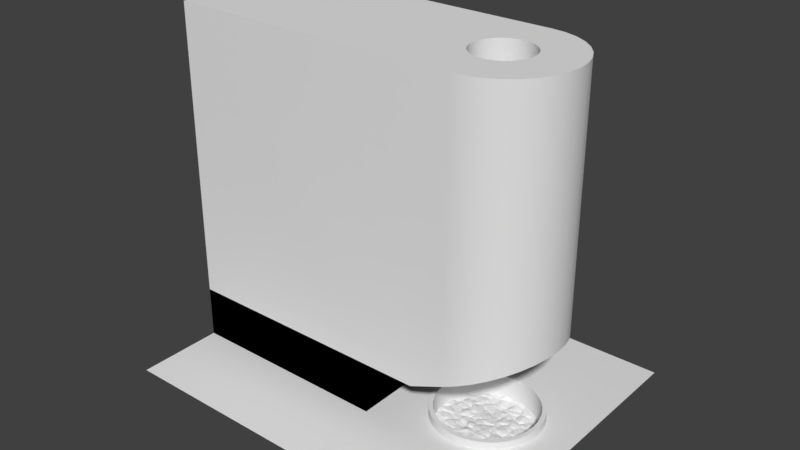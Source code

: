 # Source: Furnace.blend  (saved by Blender 2.79.0; exported with 4.5.12 LTS)
import bpy
from mathutils import Matrix  # noqa: F401  (used for matrix-valued properties, if any)

bpy.ops.wm.read_factory_settings(use_empty=True)
scene = bpy.context.scene
scene.name = 'Scene'

# ---- collections
col_collection_1 = bpy.data.collections.new('Collection 1'); scene.collection.children.link(col_collection_1)

# ---- node groups
ng_auto_smooth = bpy.data.node_groups.new('Auto Smooth', 'GeometryNodeTree')
_s = ng_auto_smooth.interface.new_socket(name='Geometry', in_out='OUTPUT', socket_type='NodeSocketGeometry')
_s = ng_auto_smooth.interface.new_socket(name='Geometry', in_out='INPUT', socket_type='NodeSocketGeometry')
_s = ng_auto_smooth.interface.new_socket(name='Angle', in_out='INPUT', socket_type='NodeSocketFloat')
_s.subtype = 'ANGLE'
_s.min_value = 0.0
_s.max_value = 3.142
ng_auto_smooth.is_modifier = True
_N = ng_auto_smooth.nodes; _L = ng_auto_smooth.links
n0 = _N.new('NodeGroupOutput'); n0.name = 'Group Output'; n0.location = (480, -100)
n1 = _N.new('NodeGroupInput'); n1.name = 'Group Input'; n1.location = (-420, -300)
n2 = _N.new('NodeGroupInput'); n2.name = 'Group Input.001'; n2.location = (-60, -100)
n3 = _N.new('GeometryNodeSetShadeSmooth'); n3.name = 'Set Shade Smooth'; n3.location = (120, -100)
n3.domain = 'EDGE'
n4 = _N.new('GeometryNodeSetShadeSmooth'); n4.name = 'Set Shade Smooth.001'; n4.location = (300, -100)
n5 = _N.new('GeometryNodeInputMeshEdgeAngle'); n5.name = 'Edge Angle'; n5.location = (-420, -220)
n6 = _N.new('GeometryNodeInputEdgeSmooth'); n6.name = 'Is Edge Smooth'; n6.location = (-60, -160)
n7 = _N.new('GeometryNodeInputShadeSmooth'); n7.name = 'Is Face Smooth'; n7.location = (-240, -340)
n8 = _N.new('FunctionNodeBooleanMath'); n8.name = 'Boolean Math'; n8.location = (-60, -220)
n9 = _N.new('FunctionNodeCompare'); n9.name = 'Compare'; n9.location = (-240, -180)
n9.operation = 'LESS_EQUAL'
_L.new(n5.outputs[0], n9.inputs[0])
_L.new(n4.outputs[0], n0.inputs[0])
_L.new(n1.outputs[1], n9.inputs[1])
_L.new(n9.outputs[0], n8.inputs[0])
_L.new(n7.outputs[0], n8.inputs[1])
_L.new(n2.outputs[0], n3.inputs[0])
_L.new(n6.outputs[0], n3.inputs[1])
_L.new(n3.outputs[0], n4.inputs[0])
_L.new(n8.outputs[0], n3.inputs[2])
n0.is_active_output = True

# ---- world
world_world = bpy.data.worlds.new('World'); scene.world = world_world
world_world.color = (0.05088, 0.05088, 0.05088)
world_world.use_sun_shadow = False
world_world.sun_shadow_jitter_overblur = 0.0
world_world.cycles.sampling_method = 'MANUAL'

# ---- meshes
me_cube = bpy.data.meshes.new('Cube')
me_cube.from_pydata([(-22.0, -4.0, 0.0), (-22.0, -4.0, 3.0), (-22.0, 4.0, 0.0), (-22.0, 4.0, 3.0), (-10.0, -4.0, 0.0), (-10.0, -4.0, 3.0), (-10.0, 4.0, 0.0), (-10.0, 4.0, 3.0), (-7.0, -4.0, 3.0), (-7.0, 4.0, 3.0)], [], [(5, 7, 9, 8), (2, 3, 7, 6), (6, 7, 5, 4), (4, 5, 1, 0)])
me_cube.use_remesh_preserve_volume = False
me_cube.use_remesh_preserve_attributes = False
me_cube.use_mirror_vertex_groups = False
me_cube.update()
me_icosphere_010 = bpy.data.meshes.new('Icosphere.010')
me_icosphere_010.from_pydata([(7.766, 2.164, 0.4201), (7.501, 2.631, 0.6511), (8.797, 3.771, 1.285), (9.242, 3.303, 1.005), (8.128, 2.963, 1.311), (8.385, 2.609, 0.8888), (7.824, 2.93, 1.077), (7.462, 4.05, 0.9389), (8.132, 4.356, 1.11), (6.955, 4.371, 1.133), (7.008, 3.689, 0.6317), (7.712, 3.502, 0.3352), (8.184, 5.189, 0.9942), (7.717, 4.742, 0.7449), (8.577, 4.646, 1.319), (7.093, 4.587, 1.453), (8.527, 5.938, 0.9456), (8.865, 4.096, 1.097), (8.874, 7.94, 2.205), (8.561, 8.218, 2.079), (8.832, 8.633, 1.815), (3.35, -0.3551, 0.5594), (2.707, -0.5492, 0.9345), (1.887, 0.1726, 0.2292), (3.141, 0.6514, 0.4297), (3.154, 0.3898, 0.5648), (1.912, -0.5833, 0.4482), (2.922, -1.074, 0.8034), (3.346, -0.9354, -0.05067), (3.712, 0.1985, 0.891), (3.55, -0.2975, 0.6686), (3.294, 1.073, 0.628), (3.627, 1.804, 0.5548), (2.526, 1.666, 0.991), (5.021, 1.599, 1.103), (3.9, 1.464, 0.846), (4.619, 2.257, 1.137), (4.3, 2.539, 0.9078), (4.593, 1.064, 0.8973), (2.725, 3.369, 1.023), (3.887, 2.646, 1.124), (2.805, 1.87, 1.307), (3.685, 3.353, 0.9779), (4.189, 3.124, 0.8684), (3.974, 2.543, 0.7544), (0.9642, 3.731, 0.6291), (4.454, 5.537, 1.919), (3.865, 5.309, 1.693), (4.408, 4.741, 1.756), (0.9916, 9.633, 2.184), (0.3088, 9.372, 2.406), (1.343, 8.798, 1.809), (0.5007, 8.756, 1.742), (1.335, 6.818, 1.521), (1.347, 6.993, 2.007), (1.049, 8.394, 2.464), (1.047, 8.546, 1.81), (1.866, 8.519, 2.463), (1.755, 7.334, 2.244), (0.4697, 7.724, 1.365), (2.851, 10.47, 1.601), (2.647, 10.33, 1.827), (2.804, 9.545, 2.425), (2.086, 10.23, 1.881), (2.04, 8.894, 1.995), (1.878, 9.019, 1.908), (1.66, 9.739, 1.988), (3.078, 8.223, 1.738), (2.707, 7.103, 2.018), (3.072, 7.8, 1.958), (3.912, 9.281, 2.474), (3.203, 9.88, 2.207), (4.164, 9.558, 2.195), (3.731, 10.34, 1.414), (2.597, 8.647, 1.979), (2.815, 8.956, 2.535), (2.038, 7.35, 2.055), (2.811, 8.364, 1.764), (2.84, 8.61, 1.451), (2.941, 8.681, 1.446), (3.245, 10.23, 1.224), (4.852, 10.94, 2.461), (5.683, 10.63, 2.206), (5.955, 10.4, 2.079), (5.498, 9.516, 2.005), (4.921, 9.947, 1.998), (5.651, 7.035, 2.038), (6.152, 7.154, 2.156), (5.69, 6.823, 1.65), (4.933, 8.842, 1.731), (3.83, 10.16, 1.863), (4.181, 8.88, 1.842), (5.689, 2.716, 1.597), (6.095, 3.905, 1.668), (6.728, 3.551, 1.314), (5.331, 2.821, 1.354), (4.685, 3.649, 1.206), (5.054, 4.252, 1.456), (4.589, 4.345, 1.147), (6.493, 4.335, 1.079), (3.25, 3.569, 0.7815), (3.597, 3.925, 1.448), (4.087, 3.773, 1.362), (5.962, 4.243, 1.506), (5.529, 4.994, 1.761), (6.458, 4.765, 1.329), (3.43, 5.125, 1.653), (3.169, 5.225, 1.389), (4.144, 4.071, 1.696), (1.104, 5.452, 1.078), (1.379, 4.579, 1.074), (2.601, 4.618, 1.178), (2.109, 6.369, 1.517), (2.142, 6.74, 1.769), (2.537, 6.653, 1.433), (1.119, 6.374, 1.507), (2.806, 6.16, 1.591), (2.931, 4.834, 1.011), (2.961, 4.515, 0.7392), (2.893, 6.496, 1.355), (4.795, 7.364, 2.368), (4.285, 7.695, 2.632), (3.84, 8.67, 2.194), (4.599, 8.604, 1.973), (4.151, 6.79, 1.597), (3.77, 6.994, 1.447), (3.511, 6.257, 1.35), (3.071, 8.413, 1.667), (3.091, 8.295, 1.637), (3.212, 8.076, 1.656), (3.275, 8.083, 2.127), (3.316, 7.37, 1.512), (5.235, 7.917, 1.715), (4.936, 5.013, 1.474), (3.122, 4.058, 0.8373), (2.435, 4.326, 0.8963), (2.039, 4.095, 0.5419), (6.921, 2.952, 0.626), (4.877, 5.873, 2.077), (6.083, 6.678, 1.453), (5.304, 5.073, 1.966), (8.168, 5.495, 0.9053), (7.976, 6.513, 1.931), (6.202, 6.244, 1.936), (6.095, 5.551, 1.703), (7.429, 7.276, 1.851), (6.64, 7.206, 1.864), (7.773, 5.542, 1.712), (5.557, 8.801, 2.068), (5.91, 8.496, 2.142), (7.627, 8.322, 1.66), (8.697, 6.686, 2.016), (8.723, 7.646, 2.17), (8.988, 7.459, 2.034), (8.085, 7.721, 2.213), (7.001, 9.838, 2.384), (8.295, 8.877, 2.131), (6.611, 8.069, 2.269), (6.415, 8.774, 2.536), (9.505, 8.954, 1.879), (6.725, 7.869, 1.795), (5.825, 9.067, 1.821), (7.21, 8.04, 1.526), (9.848, 8.244, 1.857), (10.39, 7.616, 1.651), (8.944, 9.171, 1.978), (8.026, 9.77, 2.109), (0.05388, 2.879, 0.8179), (-1.34, 3.807, 1.128), (0.3798, 3.46, 0.8768), (1.035, 3.42, 0.7852), (-0.4847, 5.057, 1.139), (0.4396, 3.835, 0.9422), (-0.7406, 3.568, 1.277), (-1.195, 4.72, 1.049), (0.9829, 4.381, 0.6536), (-0.06701, 3.393, 0.3941), (-0.8957, 5.816, 1.049), (-1.678, 5.231, 1.069), (0.9034, 5.747, 0.5721), (0.4995, 6.032, 0.8887), (0.1702, 5.315, 0.9121), (2.276, 5.863, 1.577), (1.749, 5.453, 1.527), (2.235, 6.398, 1.516), (1.17, 5.777, 0.8203), (1.235, 5.982, 0.9203), (0.9785, 4.437, 0.559), (1.159, 4.511, 0.599), (0.1741, 5.011, 0.7592), (-4.54, 1.175, 0.9457), (-4.493, 0.3501, 0.4317), (-5.86, 0.8199, 0.9101), (-5.81, 0.55, 0.795), (-4.914, -0.6772, -0.1498), (-3.529, 0.2547, -0.283), (-4.094, 1.911, 1.188), (-3.486, 1.04, -0.01557), (-4.564, 2.939, 0.7293), (-4.294, 2.524, 1.191), (-4.179, 3.454, 0.844), (-3.371, 3.525, 1.025), (-4.186, 1.122, 0.6396), (-5.16, 2.555, 0.6779), (-4.799, 3.033, 0.1516), (-2.881, 5.299, 2.026), (-3.403, 5.199, 1.738), (-2.361, 5.971, 1.225), (-3.42, 5.751, 1.57), (-3.122, 4.731, 1.583), (-2.478, 4.906, 1.42), (0.08027, 9.124, 1.593), (0.5988, 8.392, 1.755), (-0.04297, 8.621, 1.812), (1.451, 8.637, 1.683), (-0.3093, 9.033, 1.671), (-0.6753, 8.837, 1.98), (0.07216, 8.398, 1.468), (-1.067, 8.415, 1.852), (-1.446, 6.852, 1.349), (-0.3848, 6.22, 1.937), (-0.9146, 6.413, 1.995), (-0.9412, 7.604, 1.604), (-0.8769, 8.606, 1.732), (-1.695, 3.066, 1.399), (-3.133, 3.219, 1.584), (-2.662, 4.013, 1.458), (-4.145, 4.309, 1.48), (-1.194, 5.146, 0.7639), (-1.759, 4.404, 1.6), (-3.74, 5.458, 1.718), (-3.534, 4.13, 1.27), (-3.64, 4.409, 1.758), (-2.001, 3.708, 1.446), (-3.28, 6.329, 1.478), (-3.209, 6.137, 1.358), (-2.216, 6.428, 1.613), (-1.423, 8.339, 2.4), (-1.771, 6.743, 1.418), (-1.071, 8.277, 1.914), (-1.787, 8.156, 2.642), (-2.171, 7.871, 2.333), (-1.623, 7.453, 2.399), (-2.094, 7.648, 2.143), (-2.515, 7.134, 1.541), (-1.187, 8.45, 1.884), (-3.701, 2.795, 0.866), (-3.137, 4.4, 1.118), (-2.097, 5.355, 1.203), (-0.1467, 5.864, 1.22), (0.7551, 6.787, 0.9993), (0.9274, 6.703, 0.937), (0.05028, 7.521, 1.237), (-0.748, 8.03, 1.196), (12.77, -0.2646, 0.3217), (13.0, 2.539, 0.7258), (12.85, 1.723, 0.3652), (6.974, -1.956, 0.2208), (7.45, -3.262, 0.4488), (6.981, -2.688, 0.6454), (8.071, -2.63, 0.459), (7.906, -2.844, -0.09562), (8.502, -1.799, 0.5275), (9.328, -2.004, 0.5107), (9.332, -2.629, 0.4563), (10.11, -1.782, 0.6492), (10.39, -2.382, -0.3455), (10.97, -1.669, -0.1563), (11.04, -0.9782, -0.018), (9.995, -0.8785, 0.7533), (8.864, 0.6058, 0.8725), (9.412, -0.3634, 0.7628), (10.0, 0.1629, 0.4958), (10.77, -0.1162, 0.4338), (9.629, -0.3079, 0.1601), (9.849, -2.254, 0.2612), (11.17, 1.887, 1.597), (11.05, 2.729, 0.9644), (10.89, 1.353, 1.19), (11.59, 1.51, 0.9862), (9.917, 7.029, 2.037), (10.23, 6.36, 1.182), (10.68, 7.212, 1.562), (9.028, 7.34, 2.094), (9.508, 4.47, 1.402), (8.554, 5.659, 0.9621), (9.203, 4.755, 1.75), (10.04, 5.847, 2.167), (9.521, 6.167, 2.166), (10.84, 6.111, 1.757), (11.01, 5.441, 1.461), (9.039, 6.3, 1.17), (11.2, 6.631, 1.838), (11.07, 5.701, 1.526), (10.63, 6.414, 1.635), (10.82, 7.01, 1.493), (10.09, 4.87, 1.745), (11.26, 5.136, 1.323), (10.48, 4.149, 1.518), (11.05, 4.854, 1.57), (11.46, 5.911, 2.142), (11.77, 5.392, 1.968), (11.77, 5.687, 2.112), (11.34, 6.227, 1.874), (12.6, 3.241, 0.8514), (12.26, -0.06715, 1.072), (12.27, -0.7905, 0.7559), (11.1, -0.4582, 1.137), (11.14, -1.031, 0.9837), (10.68, 0.3258, 0.7309), (11.07, -0.5158, 0.0614), (9.549, 1.088, 0.5996), (9.878, 0.8498, 0.9553), (12.24, 1.224, 1.171), (11.38, 0.6143, 1.022), (10.25, 0.9145, 1.285), (10.55, 0.7246, 0.8258), (12.2, 0.276, 0.9279), (7.952, 2.877, 0.7131), (9.65, 3.031, 0.8905), (7.834, 2.671, 0.3019), (9.029, 4.227, 1.409), (9.782, 3.42, 1.063), (9.9, 3.535, 1.124), (10.65, 2.763, 0.8824), (10.52, 3.619, 0.9494), (10.68, 3.045, 0.9905), (11.54, 3.404, 1.104), (12.09, 4.032, 2.184), (12.38, 3.635, 1.931), (11.34, 3.692, 0.9767), (10.07, 3.937, 1.078), (10.69, 2.819, 0.8801), (11.32, 3.511, 0.5893), (11.31, 3.578, 0.554), (11.13, 3.443, 0.7475), (10.71, 2.569, 0.961), (11.32, 5.322, 1.248), (11.33, 5.573, 1.03), (11.19, 5.583, 1.066), (11.31, 4.947, 1.235), (11.3, 5.166, 1.217), (11.39, 4.925, 1.671), (11.11, 4.255, 1.087), (11.89, 5.165, 1.818), (10.39, -0.6232, 0.381), (10.61, 1.901, 1.324), (10.77, 2.68, 0.8086), (12.81, 0.7924, 0.7386), (12.6, 0.1652, 0.4959), (11.97, 1.906, 0.7606), (11.74, 2.529, 0.8177), (7.279, -6.806, -1.181), (7.732, -6.871, -0.7169), (8.49, -5.769, -0.5436), (7.116, -5.961, -1.099), (8.764, -6.205, -0.1979), (9.37, -5.806, -0.07148), (9.233, -4.758, -0.4547), (8.802, -5.568, -0.7041), (8.309, -5.257, -0.6813), (10.3, -5.148, -0.08765), (9.572, -4.84, -0.4501), (10.45, -4.9, -0.1822), (10.12, -4.407, -0.4548), (8.325, -4.122, 0.03518), (10.09, -4.174, -0.1939), (8.884, -4.492, 0.1383), (9.173, -3.122, 0.07524), (8.444, -3.204, -0.153), (11.01, -4.214, -0.5684), (10.84, -4.473, -0.6462), (9.855, -5.45, -0.2954), (9.717, -2.953, -0.2974), (10.89, -2.712, -0.1713), (11.44, -3.161, -0.3113), (11.82, -2.194, 0.77), (11.71, -2.684, 0.6799), (10.76, -2.388, -0.3241), (10.66, -2.447, -0.6403), (10.66, -2.374, -0.6707), (11.16, -3.558, -0.5271), (10.62, -3.647, -0.5232), (2.625, -7.162, -0.1914), (3.665, -6.334, -0.6482), (3.641, -7.194, -1.079), (3.316, -7.376, -0.4882), (4.801, -7.364, -0.2873), (3.748, -7.242, -0.2452), (3.928, -6.374, -0.1653), (4.635, -6.045, -0.2715), (5.193, -7.173, -0.3992), (2.935, -4.88, -0.2096), (3.422, -4.829, -0.06754), (3.402, -6.129, -0.6052), (5.811, -6.32, -0.07729), (5.446, -7.147, -0.7752), (6.518, -6.501, -0.9875), (6.045, -7.113, -1.208), (5.333, -5.521, 0.05191), (5.398, -4.36, -0.06579), (4.121, -3.7, -0.1209), (4.312, -4.025, 0.1703), (3.863, -4.931, 0.2784), (5.398, -4.766, -0.3588), (5.571, -4.468, -0.2046), (6.336, -4.734, -0.2477), (5.086, -6.698, -0.2057), (3.823, -5.487, -0.07525), (3.298, -4.569, -0.5623), (4.33, -5.555, -0.4303), (4.025, -2.7, -0.4222), (3.125, -4.088, -0.502), (3.423, -2.721, -0.2363), (3.498, -3.866, -0.5033), (3.362, -4.072, -0.8288), (6.699, -2.687, 0.8725), (6.242, -1.96, 0.1576), (6.244, -2.518, 0.5729), (6.441, -3.292, 0.4915), (5.035, -3.272, -0.2636), (4.9, -3.762, -0.2744), (4.394, 2.778, 0.8524), (4.698, 2.68, 1.422), (4.931, 0.1088, 1.099), (4.61, 0.544, 0.9614), (5.092, 1.503, 1.463), (5.904, 1.262, 1.415), (7.48, 2.216, 1.188), (6.173, 1.799, 0.9133), (6.075, 1.628, 0.8764), (5.875, -0.3908, 0.939), (6.82, 0.4835, 0.6175), (6.661, 0.2609, 0.8451), (8.05, 1.1, 1.296), (8.408, 1.242, 0.9769), (6.589, 1.114, 0.9159), (6.949, 1.245, 1.421), (5.703, 0.2613, 1.072), (7.207, 1.743, 1.308), (7.749, 1.983, 0.9231), (8.547, 1.776, 0.8652), (9.576, 0.5772, 0.6499), (8.994, -1.681, 0.8689), (9.518, -1.592, 0.6389), (8.469, -0.952, 0.4945), (8.394, 1.867, 0.649), (6.712, -6.077, -1.259), (6.68, -5.724, -0.8543), (6.87, -5.494, -1.022), (7.598, -4.727, 0.4264), (6.723, -5.178, 0.4391), (8.341, -4.973, -0.3629), (7.755, -6.083, -0.7197), (7.845, -5.44, 0.04652), (6.691, -5.725, 0.2032), (6.266, -4.303, 0.04616), (6.846, -3.91, 0.2484), (6.459, -3.657, -0.01494), (5.338, -3.599, 0.1693), (5.782, -3.963, 0.221), (7.777, -3.819, 0.5056), (5.814, -3.738, 0.5797), (5.46, -2.7, 0.4456), (7.705, -4.411, 0.2723), (5.215, -1.626, 0.2243), (4.561, -2.766, -0.1053), (4.626, -0.7923, 0.008378), (5.221, -0.2547, 0.7533), (4.235, -0.4499, 0.3721), (5.442, -1.147, 0.4148), (5.588, -1.371, 0.4975), (5.133, -0.9404, -0.6247), (5.052, -2.791, -0.326), (6.07, -1.017, 0.2571), (6.841, -1.602, 0.4908), (8.156, -1.484, 0.159), (7.596, -0.5576, 1.457), (7.95, -1.035, 1.212), (7.585, 0.5324, 1.12), (7.092, -1.242, 0.3508), (6.909, -0.9622, 0.2662), (5.635, -0.7153, 0.3709), (6.9, -1.076, -0.1708), (6.888, -1.142, -0.1163), (6.623, -1.213, 0.07296), (5.485, -2.252, 0.2798), (6.781, 0.7999, 0.5099), (6.871, 0.2947, 0.5289), (6.923, 0.3099, 0.9401), (6.653, -0.4198, 0.3805), (8.107, 0.5687, 0.6407), (5.996, -5.32, -0.3024), (6.759, -5.429, -1.495), (6.771, -5.456, -1.436), (6.888, -5.303, -1.429), (8.198, -4.447, -0.2027), (-0.1372, -6.415, -0.6124), (-0.4485, -6.078, -0.7453), (0.832, -6.498, -0.7448), (2.234, -5.631, -0.1957), (0.6303, -6.361, -0.9108), (0.96, -4.771, -0.4483), (1.83, -4.671, -0.2789), (2.198, -6.28, -0.532), (2.055, -3.971, -0.4523), (1.689, -3.929, -0.9365), (2.39, -4.565, -0.06612), (0.5339, -3.445, 0.08754), (1.11, -2.454, -0.0481), (1.188, -2.722, 0.1679), (2.255, -3.68, -0.1582), (1.329, -4.288, -0.3792), (1.037, -4.004, 0.1734), (2.578, -3.502, -0.6117), (2.702, -5.402, -0.4731), (0.9444, -1.747, -0.05932), (2.41, -1.405, -0.1211), (3.03, -2.183, -0.144), (2.614, -3.062, -0.3916), (3.994, -1.708, 0.8074), (4.305, -2.361, 0.1364), (3.877, -2.185, 0.7215), (4.578, -1.664, 0.2873), (3.801, -0.5026, 0.04382), (3.411, -1.411, 0.3908), (2.973, -1.746, -0.2106), (2.868, -1.886, -0.5361), (2.646, -1.938, -0.446), (1.892, -2.486, -0.2985), (-2.325, -4.18, -0.3705), (-3.282, -2.27, -0.09766), (-3.85, -2.787, -0.1793), (-2.725, -2.834, -0.149), (-1.098, -2.266, 0.9263), (-0.285, -2.319, 0.03701), (-1.531, -1.441, 0.205), (-1.6, -2.049, 0.6216), (-1.377, -2.806, 0.5155), (-2.991, -3.144, -0.2024), (-3.508, 2.894, 0.8511), (-3.202, 0.4654, 0.5574), (-3.068, 0.6131, 1.058), (-2.747, 1.985, 1.499), (-1.931, 1.758, 1.45), (-1.221, 1.556, 0.8748), (-2.559, 0.7361, 1.252), (-0.1157, 2.513, 0.9821), (-0.5254, 2.24, 1.349), (-0.5007, 3.27, 0.7368), (-0.8063, 2.241, 1.31), (-1.771, 2.117, 0.8728), (-1.79, 2.21, 0.8715), (-1.016, 0.9794, 0.6525), (-2.22, -0.2345, 0.4248), (-1.404, 0.5123, 1.015), (0.2188, 1.599, 1.33), (-0.8864, 1.741, 1.456), (-2.121, 0.7516, 1.108), (-1.081, 1.434, 0.3794), (1.901, 3.29, 1.225), (1.951, 3.64, 0.6817), (1.813, 2.45, 1.184), (2.232, 1.93, 0.8476), (1.515, 1.675, 0.7384), (0.7142, 2.581, 0.9539), (1.804, 1.196, 0.6346), (2.062, 1.442, 0.6027), (2.562, 0.6632, 0.6828), (0.549, 1.678, 1.042), (1.637, 1.072, 0.8151), (1.868, 0.8266, 0.3689), (0.8233, 0.9661, 0.6757), (0.3139, -0.9216, 0.1762), (0.7222, -0.3979, 0.555), (0.7604, -1.193, 0.7606), (1.335, -1.301, 0.8811), (1.495, -0.1607, 0.2152), (-1.53, -4.696, -0.2682), (-0.2374, -4.232, 0.4613), (-1.308, -4.53, 0.4877), (0.005605, -3.904, 0.2361), (0.2216, -4.803, 0.05399), (-1.144, -5.23, 0.2372), (-0.9694, -3.451, 0.2935), (-1.379, -3.164, 0.02138), (0.3757, -3.94, -0.1578), (-2.377, -3.32, 0.2774), (-2.806, -3.472, -0.1459), (-1.527, -4.179, -0.182), (-0.694, -2.663, 0.3194), (-0.4839, -2.984, 0.5506), (0.0431, -3.341, 0.4912), (-2.394, -2.942, 0.5032), (-2.177, -1.717, 0.413), (-1.445, -3.374, 0.0869), (-1.854, -3.223, 0.5955), (-3.897, -0.3541, -0.02595), (-3.069, -0.1893, -0.2633), (-3.139, -1.995, 0.2098), (-3.445, -0.6177, 0.4057), (-4.17, -1.96, -0.2052), (-4.397, -1.111, -0.009782), (-2.514, 0.09121, 0.7741), (-2.502, -0.7417, 0.3829), (-2.376, -0.6167, 0.4513), (-2.639, -1.047, 0.2614), (-1.623, -0.5625, 0.2399), (-0.7207, -0.7468, 0.4458), (-0.5712, -1.612, 0.1391), (-0.1378, -0.9851, 0.3873), (-0.02634, 0.1924, 1.434), (0.1173, -0.5248, 1.266), (0.6641, 0.5052, 0.6822), (-0.5408, -0.1238, 1.17), (-1.168, 0.1146, 0.438), (-0.9446, -0.4286, 0.3263), (-0.9482, -0.6277, -0.02003), (-2.555, -1.911, 0.1059), (-0.9494, 1.164, 0.582), (-0.9386, 1.416, 0.3592), (-1.128, 1.383, 0.5367), (-0.98, 1.041, 0.55), (-0.9645, 0.7905, 0.564), (-0.8895, 0.7775, 1.002), (-0.2463, 1.038, 1.144), (0.2306, 1.071, 0.7052), (-1.514, -5.102, -0.4427), (-2.785, -2.284, -0.2904), (-3.833, -2.26, -0.4446), (-0.3902, -5.634, -0.8712), (0.5812, -2.409, -0.3025), (0.02639, -1.848, 0.1341), (1.616, -1.711, 0.1187), (1.032, 0.3254, 0.07344), (2.706, -6.031, -0.8382), (1.54, -6.762, -1.096), (2.015, -6.875, -1.466), (2.408, -3.706, -0.7911), (2.042, -3.677, -1.201), (12.29, -1.313, 0.0541), (11.34, -1.176, -0.04638), (10.05, -2.495, -0.2603), (9.161, -0.533, 0.1854), (8.329, -0.236, 0.972), (8.015, -1.709, 0.1496), (7.07, -3.256, 0.3235), (10.98, 1.059, 0.7769), (10.26, 2.509, 1.048), (9.884, 1.956, 1.102), (9.918, 2.786, 1.114), (8.519, 2.277, 0.8458), (8.266, 2.079, 0.3314), (0.6845, 2.261, 0.7698), (-1.348, 3.416, 0.7995), (-2.092, 2.373, 1.116), (-3.251, 2.983, 1.324), (-3.065, 2.509, 0.4431), (-2.372, 2.11, 0.675), (-3.068, 2.225, 0.5406), (-3.479, 1.674, 0.6924), (9.105, 6.77, 1.608), (9.407, 3.602, 0.8087), (8.933, 3.962, 1.136), (9.053, 3.891, 1.104), (8.859, 4.038, 1.141), (6.223, 2.562, 0.7349), (5.329, 1.878, 0.9434), (5.707, 1.676, 0.3883), (4.884, 3.361, 0.9482), (4.751, -0.07161, 0.5666), (4.187, -0.5451, 0.03069), (3.185, 1.583, 0.824), (3.178, 1.198, 0.669), (2.369, 3.41, 0.8279), (2.506, 2.927, 1.062), (2.507, 3.197, 0.9293), (2.47, 2.604, 1.079), (2.412, 2.324, 1.034), (2.353, 2.117, 0.932), (2.601, 1.332, 0.7773), (2.392, 1.331, 0.7187), (2.898, 0.5591, 0.4983), (2.827, 0.515, 0.4845), (2.623, 0.4019, 0.4066), (2.482, 0.4295, 0.2929), (2.383, 0.5015, 0.2301), (2.854, -1.075, -0.1791), (2.658, -1.06, -0.1631), (1.556, 4.267, 0.573), (1.063, 4.156, 0.6066), (1.363, 3.639, 0.6396), (2.171, 3.577, 0.6976), (1.942, 1.678, 0.324), (2.043, 1.792, 0.7018), (1.85, 0.08033, 0.1449), (1.736, -0.0303, 0.1228), (1.854, -0.6523, 0.3603), (2.014, -0.7996, 0.3306), (8.754, 5.233, 1.086), (9.05, 4.717, 1.228), (8.781, 4.311, 1.215), (7.335, 5.214, 1.429), (7.116, 5.29, 1.495), (7.626, 5.216, 1.332), (6.228, 6.783, 1.454), (6.123, 5.872, 0.953), (5.997, 5.689, 1.109), (6.882, 5.289, 1.484), (6.694, 5.283, 1.445), (6.219, 5.381, 1.23), (6.11, 5.504, 1.208), (6.337, 5.29, 1.244), (4.851, 6.785, 1.496), (5.127, 7.112, 1.347), (3.911, 6.28, 1.589), (3.841, 6.777, 1.122), (3.776, 5.85, 1.268), (2.625, 6.375, 1.395), (1.816, 6.297, 1.465), (2.636, 5.91, 1.399), (2.586, 6.032, 1.395), (2.655, 5.454, 1.146), (2.364, 5.214, 1.124), (2.098, 5.13, 1.097), (2.578, 5.322, 1.057), (1.357, 6.362, 0.9688), (1.477, 6.165, 1.226), (1.433, 5.399, 1.128), (1.377, 5.596, 1.152), (1.614, 5.217, 1.109), (1.02, 6.53, 0.9284), (0.9803, 5.485, 0.827), (1.007, 5.396, 0.9181), (0.9633, 5.536, 0.7476), (1.07, 5.102, 1.003), (1.099, 4.813, 0.889), (9.267, 8.201, 1.779), (9.376, 8.003, 1.692), (9.089, 8.414, 1.813), (9.244, 7.8, 1.832), (8.521, 8.042, 2.087), (8.196, 8.417, 1.755), (8.326, 8.324, 1.889), (8.402, 8.273, 1.948), (6.758, 7.555, 1.661), (6.414, 7.751, 1.816), (6.566, 7.695, 1.768), (6.228, 7.765, 1.857), (6.049, 7.794, 1.853), (5.867, 7.823, 1.843), (6.567, 7.224, 1.776), (6.347, 6.96, 1.694), (5.442, 7.958, 1.709), (0.7164, 8.277, 1.725), (0.9767, 6.983, 1.078), (1.08, 7.106, 1.101), (0.7954, 7.258, 1.161), (0.4899, 7.56, 1.193), (0.5749, 7.431, 1.179), (0.6195, 7.367, 1.171), (0.5436, 8.117, 1.392), (0.435, 7.753, 1.241), (8.588, 8.714, 1.785), (8.032, 8.488, 1.587), (5.22, 8.718, 1.493), (0.1385, 8.862, 1.748), (5.531, 9.01, 1.571), (6.003, 9.518, 1.864), (6.48, 9.909, 2.092), (6.326, 9.825, 2.057), (5.735, 10.24, 1.791), (5.563, 10.02, 1.66), (5.451, 10.16, 1.675), (6.587, 10.01, 2.084), (6.537, 9.939, 2.105)], [], [(10, 1, 11), (1, 320, 11), (137, 1, 10), (0, 320, 1), (2, 8, 4), (8, 7, 4), (8, 13, 7), (7, 6, 4), (318, 5, 6), (6, 5, 4), (4, 3, 2), (8, 2, 665), (3, 662, 2), (662, 664, 2), (9, 99, 10), (10, 7, 9), (11, 6, 7), (7, 10, 11), (12, 14, 699), (13, 12, 141), (14, 700, 699), (14, 701, 321), (105, 9, 15), (13, 15, 9), (8, 14, 12), (744, 741, 19), (19, 742, 743), (27, 21, 22), (22, 21, 25), (26, 27, 22), (27, 28, 21), (425, 35, 29), (35, 31, 29), (35, 32, 31), (31, 30, 29), (30, 670, 29), (670, 425, 29), (32, 44, 672), (31, 673, 24), (32, 37, 44), (35, 37, 32), (36, 34, 667), (668, 667, 34), (35, 36, 37), (35, 34, 36), (35, 38, 34), (40, 44, 43), (33, 680, 672), (42, 40, 43), (40, 672, 44), (40, 41, 672), (41, 33, 672), (41, 679, 33), (100, 39, 42), (39, 40, 42), (39, 41, 40), (677, 678, 41), (689, 45, 136), (170, 691, 45, 169), (135, 39, 134), (135, 692, 674), (717, 47, 46), (47, 48, 46), (133, 48, 98), (66, 49, 65), (50, 65, 49), (211, 766, 50), (50, 766, 65), (766, 213, 52), (58, 77, 57), (58, 76, 77), (77, 74, 57), (57, 74, 64), (55, 214, 56), (754, 59, 55), (55, 58, 57), (55, 54, 58), (54, 76, 58), (54, 55, 59), (54, 53, 76), (65, 64, 62), (80, 60, 71), (60, 61, 71), (61, 62, 71), (61, 63, 62), (65, 62, 66), (65, 214, 64), (69, 131, 129), (69, 68, 131), (77, 67, 128), (68, 114, 131), (68, 113, 114), (77, 69, 67), (76, 68, 69), (76, 113, 68), (71, 90, 73), (75, 62, 74), (71, 73, 80), (130, 74, 127), (130, 75, 74), (70, 91, 72), (91, 70, 122), (70, 130, 122), (70, 75, 130), (70, 62, 75), (71, 70, 90), (90, 70, 72), (70, 71, 62), (82, 85, 773), (81, 90, 85), (82, 81, 85), (84, 768, 83), (72, 85, 90), (84, 72, 91), (84, 85, 72), (85, 772, 773), (87, 132, 86), (132, 714, 86), (86, 88, 87), (86, 714, 88), (89, 91, 123), (768, 84, 161), (93, 97, 92), (97, 96, 92), (97, 98, 96), (96, 95, 92), (94, 93, 92), (137, 94, 92), (137, 10, 94), (94, 99, 93), (93, 99, 103), (100, 42, 101), (42, 102, 101), (43, 96, 102), (96, 43, 669), (104, 711, 707), (105, 712, 710), (98, 97, 133), (97, 104, 133), (103, 105, 104), (103, 104, 97), (118, 101, 117), (101, 102, 108), (98, 108, 102), (101, 118, 134), (106, 717, 107), (106, 47, 717), (106, 101, 108), (117, 101, 107), (101, 106, 107), (105, 103, 99), (97, 93, 103), (111, 110, 136), (110, 730, 728), (729, 110, 728), (729, 109, 110), (114, 184, 718), (115, 755, 251), (113, 112, 184), (113, 719, 112), (116, 119, 718), (116, 107, 717), (117, 107, 722, 725), (127, 77, 128), (131, 119, 125), (716, 125, 119), (131, 114, 119), (715, 713, 124), (715, 126, 717), (132, 123, 121), (121, 123, 122), (130, 131, 121), (131, 124, 121), (131, 125, 124), (124, 120, 121), (124, 713, 120), (120, 132, 121), (714, 132, 120), (713, 714, 120), (124, 126, 715), (717, 126, 116), (126, 716, 116), (91, 122, 123), (113, 184, 114), (123, 132, 89), (53, 756, 755), (131, 130, 67), (100, 101, 134), (42, 43, 102), (138, 139, 88), (138, 140, 139), (715, 138, 713), (715, 46, 138), (46, 140, 138), (140, 104, 139), (104, 707, 139), (133, 140, 46), (133, 104, 140), (142, 145, 143), (145, 146, 143), (145, 162, 146), (143, 706, 144), (711, 710, 144), (144, 147, 143), (147, 142, 143), (709, 708, 144), (147, 16, 142), (141, 16, 147), (151, 152, 154), (150, 743, 742), (154, 741, 744), (152, 153, 18), (152, 151, 153), (151, 283, 153), (151, 661, 283), (151, 291, 661), (16, 291, 151), (154, 142, 151), (154, 145, 142), (158, 149, 157), (157, 149, 160), (166, 156, 763), (156, 160, 162), (156, 157, 160), (156, 158, 157), (158, 161, 149), (155, 156, 166), (155, 158, 156), (155, 770, 158), (165, 763, 159), (159, 20, 739), (145, 154, 150), (162, 145, 150), (16, 151, 142), (167, 547, 653), (565, 170, 169), (169, 167, 565), (653, 565, 167), (172, 169, 690), (172, 176, 169), (172, 549, 176), (173, 168, 549), (172, 173, 549), (171, 175, 189), (171, 172, 175), (171, 173, 172), (171, 168, 173), (228, 174, 171), (171, 174, 168), (178, 228, 177), (219, 248, 177), (177, 248, 178), (252, 222, 250), (171, 177, 228), (249, 171, 181), (249, 177, 171), (250, 180, 186), (186, 180, 179), (189, 736, 181), (189, 187, 736), (721, 718, 182), (182, 720, 721), (112, 182, 184), (727, 186, 183), (183, 724, 723), (191, 190, 192), (194, 597, 193), (597, 191, 193), (191, 202, 190), (191, 195, 202), (195, 191, 597), (199, 246, 198), (196, 246, 199), (196, 660, 246), (246, 660, 659), (202, 660, 196), (202, 197, 660), (202, 195, 197), (203, 190, 199), (199, 190, 196), (200, 540, 201), (200, 246, 540), (248, 207, 205), (207, 235, 205), (235, 208, 205), (208, 206, 205), (205, 210, 248), (209, 247, 205), (210, 205, 247), (217, 212, 213), (761, 212, 217), (51, 52, 56), (213, 215, 216), (252, 217, 253), (177, 249, 220), (249, 180, 220), (180, 250, 220), (250, 222, 220), (220, 222, 221), (222, 219, 221), (221, 177, 220), (219, 177, 221), (224, 233, 225), (226, 225, 233), (226, 247, 225), (225, 201, 656), (247, 201, 225), (656, 657, 225), (657, 658, 655), (657, 224, 225), (655, 224, 657), (552, 224, 655), (654, 224, 552), (224, 654, 233), (200, 201, 227), (231, 227, 201), (229, 178, 210), (178, 248, 210), (178, 174, 228), (178, 229, 174), (247, 226, 210), (226, 229, 210), (233, 168, 229), (226, 233, 229), (232, 227, 231), (209, 232, 231), (230, 206, 208), (230, 232, 206), (230, 227, 232), (235, 236, 234), (236, 244, 234), (236, 238, 244), (237, 239, 245), (241, 242, 240), (241, 243, 242), (243, 238, 242), (242, 237, 240), (219, 222, 242), (222, 237, 242), (238, 219, 242), (222, 239, 237), (207, 238, 236), (222, 253, 223), (245, 239, 218), (206, 232, 209), (235, 207, 236), (246, 657, 540), (206, 209, 205), (350, 256, 255), (304, 350, 255), (259, 645, 257), (259, 258, 645), (258, 261, 645), (264, 263, 260), (260, 263, 262), (645, 261, 260), (261, 369, 260), (369, 264, 260), (275, 263, 264), (368, 264, 369), (368, 373, 264), (373, 275, 264), (275, 373, 642), (643, 269, 274), (269, 345, 274), (345, 269, 268), (269, 265, 268), (265, 267, 268), (265, 266, 267), (643, 444, 269), (444, 265, 269), (265, 275, 266), (444, 263, 265), (271, 274, 272), (271, 643, 274), (272, 442, 271), (270, 271, 442), (270, 644, 271), (272, 345, 273), (272, 274, 345), (320, 0, 652), (350, 351, 276), (351, 277, 276), (277, 336, 276), (336, 346, 276), (276, 279, 350), (278, 647, 276), (279, 276, 647), (282, 164, 294), (283, 294, 280), (283, 661, 294), (164, 280, 294), (164, 283, 280), (163, 738, 283), (740, 153, 283, 738), (661, 281, 294), (281, 291, 288), (286, 296, 287), (287, 296, 290), (290, 289, 287), (289, 288, 287), (288, 286, 287), (284, 296, 286), (291, 285, 288), (285, 286, 288), (292, 289, 293), (293, 303, 292), (295, 282, 294), (294, 292, 295), (299, 343, 340), (299, 298, 343), (290, 297, 341), (298, 331, 343), (290, 299, 297), (290, 296, 299), (296, 298, 299), (296, 284, 298), (342, 293, 337), (342, 300, 293), (293, 300, 303), (344, 301, 342), (301, 300, 342), (301, 302, 300), (268, 310, 273), (305, 314, 307), (314, 309, 307), (314, 647, 309), (309, 308, 307), (310, 641, 308), (641, 640, 308), (308, 305, 307), (306, 305, 308), (254, 305, 306), (305, 349, 317), (442, 272, 312), (272, 309, 312), (312, 309, 316), (273, 308, 309), (273, 310, 308), (313, 350, 279), (313, 256, 350), (313, 348, 256), (647, 314, 279), (314, 313, 279), (317, 348, 313), (314, 317, 313), (648, 649, 346), (315, 312, 316), (647, 315, 316), (315, 311, 312), (648, 346, 336), (346, 649, 315), (315, 649, 311), (314, 305, 317), (3, 5, 651), (318, 651, 5), (318, 652, 651), (318, 320, 652), (318, 11, 320), (323, 664, 662), (323, 321, 663), (321, 665, 663), (326, 650, 324), (322, 650, 326), (322, 319, 650), (662, 319, 322), (325, 323, 335), (335, 323, 326), (323, 322, 326), (337, 290, 341), (335, 330, 325), (343, 331, 325), (277, 327, 326), (351, 327, 277), (351, 304, 327), (330, 327, 328), (343, 328, 342), (328, 327, 329), (304, 329, 327), (343, 330, 328), (330, 334, 333), (330, 343, 325), (335, 334, 330), (324, 347, 277), (332, 277, 326), (325, 331, 323), (347, 324, 336), (343, 342, 297), (290, 337, 339), (346, 315, 278), (360, 354, 359), (354, 356, 359), (447, 453, 355), (447, 353, 453), (447, 352, 353), (357, 372, 362), (362, 358, 357), (357, 358, 356), (358, 359, 356), (360, 359, 452), (452, 359, 496), (359, 358, 496), (364, 371, 366), (363, 371, 364), (362, 364, 366), (362, 361, 364), (361, 363, 364), (362, 372, 361), (365, 496, 367), (367, 496, 358), (366, 367, 358), (373, 368, 382), (368, 366, 382), (368, 367, 366), (368, 365, 367), (368, 369, 365), (382, 370, 381), (370, 382, 371), (641, 268, 267), (373, 382, 381), (381, 374, 373), (381, 375, 374), (641, 378, 376), (376, 378, 377), (641, 267, 378), (378, 374, 377), (375, 377, 374), (267, 266, 378), (266, 380, 378), (383, 386, 394), (394, 386, 384), (386, 385, 384), (637, 635, 636), (635, 383, 394), (637, 383, 635), (407, 390, 388), (388, 390, 389), (390, 410, 389), (389, 385, 388), (388, 387, 407), (387, 391, 407), (391, 396, 407), (392, 394, 384), (384, 408, 392), (392, 408, 393), (635, 394, 392), (404, 410, 399), (395, 492, 399), (492, 395, 448), (395, 397, 448), (407, 396, 395), (395, 396, 397), (396, 398, 397), (399, 407, 395), (399, 390, 407), (414, 415, 409), (400, 404, 405), (400, 408, 404), (404, 408, 410), (400, 403, 408), (408, 403, 393), (402, 421, 401), (421, 402, 400), (402, 403, 400), (414, 402, 401), (402, 414, 403), (403, 414, 393), (405, 492, 406), (405, 404, 492), (404, 399, 492), (393, 409, 392), (410, 390, 399), (519, 514, 412), (413, 412, 411), (413, 519, 412), (401, 411, 414), (466, 401, 420), (411, 401, 466), (412, 415, 414), (257, 417, 416), (417, 418, 416), (419, 646, 416), (416, 646, 259), (419, 458, 646), (429, 667, 430), (423, 667, 429), (667, 668, 430), (95, 423, 429), (36, 667, 423), (423, 37, 36), (669, 422, 423), (422, 37, 423), (38, 425, 426), (424, 438, 427), (438, 436, 427), (427, 436, 430), (426, 424, 427), (425, 424, 426), (468, 424, 670), (424, 468, 438), (440, 0, 428), (1, 137, 428), (428, 429, 430), (430, 439, 428), (428, 439, 440), (430, 426, 427), (666, 429, 428), (433, 490, 488), (431, 490, 433), (433, 432, 487), (431, 482, 490), (438, 431, 433), (438, 468, 431), (652, 0, 440), (489, 437, 436), (479, 437, 489), (434, 479, 491), (434, 437, 479), (434, 439, 437), (440, 434, 446), (446, 434, 435), (434, 440, 439), (487, 438, 433), (651, 652, 441), (311, 649, 441), (649, 651, 441), (649, 650, 651), (648, 650, 649), (650, 319, 651), (435, 441, 446), (442, 441, 435), (442, 311, 441), (441, 652, 446), (263, 444, 443), (443, 445, 262), (643, 445, 443), (445, 476, 262), (443, 262, 263), (397, 447, 448), (450, 457, 451), (464, 457, 450), (457, 456, 451), (457, 458, 456), (456, 455, 451), (455, 454, 451), (454, 450, 451), (355, 455, 449), (355, 453, 455), (452, 450, 454), (453, 454, 455), (453, 452, 454), (453, 360, 452), (452, 464, 450), (452, 496, 464), (421, 400, 459), (400, 460, 459), (400, 405, 460), (405, 456, 460), (406, 455, 456), (461, 258, 646), (258, 369, 261), (258, 461, 369), (461, 365, 369), (458, 457, 646), (457, 461, 646), (464, 365, 461), (464, 496, 365), (457, 464, 461), (463, 418, 486), (458, 462, 460), (460, 462, 459), (459, 473, 420), (486, 418, 417), (418, 463, 462), (473, 463, 486), (462, 463, 459), (463, 473, 459), (467, 465, 472), (523, 465, 467), (466, 473, 465), (411, 466, 521), (465, 521, 466), (469, 472, 470), (467, 472, 469), (470, 468, 469), (417, 471, 486), (471, 465, 486), (471, 470, 465), (470, 472, 465), (474, 470, 485), (485, 470, 471), (485, 481, 474), (490, 482, 474), (257, 475, 417), (645, 476, 475), (476, 480, 475), (481, 480, 477), (644, 479, 477), (490, 477, 489), (477, 480, 478), (478, 644, 477), (478, 445, 644), (476, 445, 478), (476, 478, 480), (475, 480, 485), (490, 481, 477), (481, 490, 474), (485, 483, 481), (483, 485, 484), (474, 482, 470), (490, 489, 432), (482, 468, 470), (420, 473, 466), (459, 420, 421), (406, 449, 455), (418, 419, 416), (447, 355, 495), (453, 354, 360), (498, 502, 582), (498, 497, 502), (630, 498, 582), (497, 501, 502), (499, 500, 503), (503, 502, 499), (503, 512, 502), (502, 501, 499), (504, 500, 499), (636, 504, 499), (504, 635, 500), (635, 515, 500), (582, 502, 586), (507, 392, 412), (506, 505, 638), (507, 412, 505), (505, 412, 638), (412, 409, 415), (412, 392, 409), (515, 392, 507), (515, 507, 503), (508, 586, 513), (511, 514, 519), (506, 639, 514), (511, 512, 514), (514, 512, 506), (511, 513, 512), (510, 529, 509), (510, 519, 529), (510, 511, 519), (510, 513, 511), (510, 508, 513), (631, 510, 509), (638, 514, 639), (639, 506, 638), (506, 503, 505), (503, 500, 515), (632, 631, 516), (535, 631, 632), (573, 632, 516), (509, 516, 631), (633, 509, 529), (633, 516, 509), (517, 528, 526), (519, 413, 529), (413, 518, 529), (518, 528, 529), (526, 518, 525), (523, 467, 520), (467, 524, 520), (524, 525, 520), (520, 525, 522), (525, 518, 522), (522, 523, 520), (522, 521, 523), (413, 521, 522), (413, 411, 521), (413, 522, 518), (530, 578, 589), (531, 532, 539), (531, 629, 532), (588, 533, 539), (535, 609, 534), (609, 536, 534), (536, 537, 534), (534, 590, 535), (538, 585, 534), (590, 534, 585), (546, 558, 544), (558, 545, 544), (544, 545, 551), (658, 659, 543), (543, 546, 544), (543, 542, 546), (542, 558, 546), (660, 542, 543), (660, 197, 542), (197, 541, 542), (542, 541, 558), (552, 551, 550), (549, 550, 547), (547, 550, 548), (545, 550, 551), (544, 551, 543), (555, 554, 615), (555, 615, 623), (621, 553, 622), (621, 555, 553), (558, 554, 555), (558, 603, 554), (548, 550, 557), (557, 550, 545), (624, 545, 619), (624, 557, 545), (556, 626, 569), (556, 625, 626), (625, 557, 624), (556, 557, 625), (556, 548, 557), (653, 556, 569), (556, 653, 548), (548, 653, 547), (562, 565, 564), (560, 565, 562), (564, 565, 653), (560, 170, 565), (170, 560, 691), (566, 568, 681), (568, 566, 571), (682, 24, 568), (568, 673, 672), (569, 564, 653), (570, 569, 572), (570, 564, 569), (570, 566, 564), (571, 570, 634), (577, 571, 634), (516, 633, 576), (633, 517, 576), (517, 698, 576), (577, 574, 576), (574, 575, 576), (574, 573, 575), (575, 516, 576), (575, 573, 516), (579, 584, 580), (584, 585, 580), (583, 582, 580), (582, 579, 580), (627, 630, 583), (630, 582, 583), (582, 581, 579), (582, 586, 581), (588, 587, 533), (530, 589, 587), (589, 595, 587), (580, 589, 583), (591, 535, 590), (591, 631, 535), (591, 592, 631), (592, 508, 631), (585, 591, 590), (581, 508, 592), (581, 586, 508), (591, 584, 592), (581, 592, 584), (593, 587, 596), (596, 587, 595), (585, 596, 595), (593, 533, 587), (593, 628, 533), (594, 537, 536), (537, 594, 596), (594, 593, 596), (628, 593, 618), (593, 594, 618), (609, 535, 632), (585, 584, 591), (584, 579, 581), (601, 629, 599), (597, 194, 602), (600, 606, 598), (599, 628, 606), (599, 531, 628), (629, 531, 599), (600, 599, 606), (600, 601, 599), (597, 600, 598), (602, 601, 600), (597, 602, 600), (598, 197, 195), (604, 598, 606), (605, 598, 604), (605, 603, 598), (541, 598, 603), (594, 606, 618), (604, 606, 594), (607, 605, 617), (617, 605, 594), (605, 604, 594), (619, 621, 622), (615, 607, 616), (616, 607, 617), (615, 554, 607), (609, 608, 536), (609, 610, 608), (609, 573, 610), (608, 617, 536), (616, 608, 614), (574, 613, 611), (613, 626, 611), (626, 625, 611), (624, 614, 611), (611, 614, 612), (624, 615, 614), (614, 608, 612), (608, 610, 612), (612, 573, 574), (612, 574, 611), (615, 616, 614), (607, 554, 605), (603, 605, 554), (615, 624, 553), (574, 634, 572), (626, 613, 572), (537, 596, 538), (588, 530, 587), (589, 627, 583), (537, 538, 534), (573, 609, 632), (635, 504, 636), (640, 306, 308), (259, 257, 416), (645, 475, 257), (476, 260, 262), (642, 266, 275), (640, 641, 376), (259, 646, 258), (275, 265, 263), (270, 442, 435), (311, 442, 312), (657, 656, 540), (660, 543, 659), (201, 540, 656), (681, 568, 680), (690, 45, 689), (681, 680, 33), (713, 138, 88), (754, 56, 212), (748, 746, 160, 149), (738, 737, 18), (754, 55, 56), (677, 560, 562), (38, 35, 425), (702, 703, 15), (709, 712, 105), (753, 132, 750), (139, 87, 88), (761, 59, 754), (706, 705, 139), (674, 676, 39), (750, 87, 749), (716, 119, 116), (749, 149, 750), (684, 683, 568), (746, 747, 160), (737, 739, 18), (723, 724, 111), (285, 12, 699), (141, 704, 15), (688, 687, 27), (20, 19, 18), (698, 26, 697), (675, 39, 676), (735, 181, 736), (34, 38, 426), (153, 740, 18), (746, 748, 87), (425, 670, 424), (95, 669, 423), (662, 3, 319), (666, 137, 92), (709, 105, 708), (567, 681, 33), (666, 92, 95), (727, 115, 726), (763, 19, 20), (718, 119, 114), (725, 722, 182), (694, 563, 564), (728, 730, 183), (756, 53, 757), (17, 8, 665), (725, 723, 117), (675, 677, 41), (750, 132, 87), (564, 563, 562), (750, 149, 148), (684, 568, 571), (23, 571, 695), (694, 33, 563), (663, 2, 664), (708, 105, 15), (762, 761, 217), (163, 159, 737), (760, 757, 53), (762, 758, 59), (147, 702, 704), (736, 188, 110), (714, 713, 88), (735, 736, 110), (562, 679, 678), (765, 148, 767), (186, 727, 726), (752, 751, 87), (688, 27, 698), (734, 109, 179), (30, 469, 670), (754, 212, 761), (701, 14, 8, 17), (57, 64, 55), (113, 76, 53), (53, 115, 113), (134, 118, 135), (149, 161, 148), (176, 167, 169), (219, 238, 248), (243, 244, 238), (304, 351, 350), (260, 476, 645), (327, 333, 335), (378, 379, 642), (389, 384, 385), (430, 668, 34), (480, 484, 485), (505, 503, 507), (621, 558, 555), (603, 558, 541), (521, 465, 523), (654, 549, 168), (549, 654, 550), (524, 30, 21), (7, 13, 9), (11, 318, 6), (141, 12, 285), (700, 14, 321), (16, 141, 285), (13, 8, 12), (18, 739, 20), (18, 19, 741, 152), (740, 738, 18), (683, 22, 25, 682), (26, 23, 695), (687, 28, 27), (31, 32, 672), (686, 571, 23), (33, 679, 563), (31, 25, 30), (31, 672, 673), (37, 422, 44), (675, 41, 39), (669, 43, 422), (422, 43, 44), (691, 561, 136, 45), (674, 39, 135), (134, 39, 100), (135, 136, 561, 692), (48, 133, 46), (65, 766, 52, 51), (54, 59, 758, 759), (66, 62, 63), (74, 62, 64), (74, 78, 79), (67, 69, 129), (74, 79, 127), (77, 78, 74), (77, 76, 69), (84, 771, 772), (84, 772, 85), (767, 161, 84), (705, 752, 87), (751, 745, 87), (87, 748, 749), (91, 89, 84), (710, 711, 104, 105), (10, 99, 94), (96, 98, 102), (669, 95, 96), (106, 108, 47), (111, 135, 118), (111, 136, 135), (689, 136, 110), (188, 689, 110), (735, 110, 109, 733), (732, 733, 109), (109, 185, 179), (115, 251, 731), (116, 721, 720), (720, 722, 107, 116), (67, 127, 128), (124, 716, 126), (124, 125, 716), (755, 115, 53), (122, 130, 121), (130, 127, 67), (753, 89, 132), (79, 78, 77, 127), (48, 47, 108), (98, 48, 108), (9, 105, 99), (162, 745, 146), (752, 143, 146, 751), (745, 751, 146), (707, 711, 144, 706), (144, 712, 709), (148, 161, 767), (743, 150, 154, 744), (150, 742, 764), (154, 152, 741), (150, 156, 162), (150, 764, 763, 156), (775, 769, 770, 155, 774), (770, 768, 158), (768, 161, 158), (159, 763, 20), (165, 166, 763), (739, 737, 159), (167, 549, 547), (167, 176, 549), (689, 188, 175), (175, 690, 689), (181, 171, 189), (180, 249, 179), (731, 251, 250, 186), (185, 186, 179), (187, 188, 736), (718, 184, 182), (729, 728, 183), (730, 724, 183), (182, 722, 720), (182, 183, 723, 725), (181, 179, 249), (198, 246, 204), (657, 246, 659), (246, 200, 204), (190, 202, 196), (213, 212, 52), (766, 211, 213), (56, 52, 212), (51, 56, 214), (211, 215, 213), (213, 216, 223), (239, 222, 223, 218), (201, 247, 231), (168, 174, 229), (209, 231, 247), (654, 168, 233), (213, 253, 217), (222, 252, 253), (757, 760, 759, 252, 250), (238, 207, 248), (762, 217, 252), (253, 213, 223), (445, 271, 644), (270, 491, 644), (289, 290, 293), (286, 285, 699), (284, 286, 700), (293, 290, 339, 338), (289, 281, 288), (289, 292, 294), (289, 294, 281), (297, 299, 340), (284, 331, 298), (254, 349, 305), (272, 273, 309), (349, 348, 317), (651, 319, 3), (662, 322, 323), (323, 663, 664), (648, 336, 324), (650, 648, 324), (327, 335, 326), (342, 328, 344), (330, 333, 327), (324, 332, 326), (332, 324, 277), (331, 284, 321), (342, 337, 297), (337, 338, 339), (331, 321, 323), (345, 268, 273), (277, 347, 336), (647, 278, 315), (346, 278, 276), (371, 382, 366), (362, 366, 358), (380, 266, 642, 379), (374, 642, 373), (374, 378, 642), (410, 384, 389), (410, 408, 384), (409, 393, 414), (411, 412, 414), (420, 401, 421), (438, 487, 436), (0, 1, 428), (428, 137, 666), (436, 439, 430), (430, 34, 426), (432, 433, 488), (468, 482, 431), (489, 436, 487), (437, 439, 436), (652, 440, 446), (435, 434, 491), (447, 494, 448), (405, 406, 456), (456, 458, 460), (469, 468, 670), (465, 473, 486), (485, 471, 417), (475, 485, 417), (489, 477, 479), (481, 484, 480), (489, 487, 432), (419, 418, 462), (449, 495, 355), (492, 448, 406), (458, 419, 462), (449, 406, 448), (494, 447, 495, 493), (503, 506, 512), (512, 586, 502), (513, 586, 512), (517, 633, 528), (525, 524, 28), (688, 517, 526, 687), (528, 527, 526), (671, 524, 467), (525, 687, 526), (28, 524, 21), (518, 527, 528), (518, 526, 527), (545, 621, 559, 620), (529, 528, 633), (531, 539, 533), (558, 621, 545), (654, 552, 550), (552, 658, 551), (551, 658, 543), (553, 555, 623), (560, 676, 674), (561, 560, 692), (561, 691, 560), (674, 692, 560), (678, 677, 562), (675, 676, 560), (567, 693, 566), (681, 567, 566), (570, 571, 566), (680, 568, 672), (568, 683, 682), (568, 24, 673), (572, 569, 626), (566, 693, 564), (634, 570, 572), (578, 627, 589), (580, 585, 595), (595, 589, 580), (606, 628, 618), (598, 195, 597), (553, 619, 622), (624, 611, 625), (610, 573, 612), (616, 617, 608), (536, 617, 594), (559, 621, 619, 620), (613, 574, 572), (541, 197, 598), (624, 619, 553), (628, 531, 533), (585, 538, 596), (631, 508, 510), (571, 577, 696, 695), (552, 655, 658), (514, 638, 412), (647, 316, 309), (435, 491, 270), (644, 491, 479), (658, 657, 659), (291, 281, 661), (164, 163, 283), (285, 291, 16), (686, 23, 26, 685), (683, 684, 22), (690, 169, 45), (699, 700, 286), (705, 87, 139), (772, 771, 773), (15, 703, 708), (26, 22, 684, 685), (666, 95, 429), (117, 723, 111), (697, 696, 577), (693, 567, 33), (707, 706, 139), (749, 748, 149), (24, 682, 25), (51, 214, 65), (735, 733, 181), (731, 726, 115), (571, 686, 685, 684), (763, 764, 742, 19), (110, 111, 730), (698, 27, 26), (144, 708, 703, 147), (182, 112, 719, 183), (147, 704, 141), (696, 697, 26), (726, 731, 186), (703, 702, 147), (252, 759, 758), (758, 762, 252), (524, 671, 469, 30), (562, 563, 679), (727, 183, 719), (768, 770, 83), (753, 148, 765), (321, 284, 700), (693, 694, 564), (724, 730, 111), (15, 704, 702), (251, 755, 250), (181, 733, 732, 179), (705, 706, 143), (727, 719, 113, 115), (750, 148, 753), (710, 712, 144), (753, 765, 89), (770, 769, 83), (321, 701, 17, 665), (705, 143, 752), (13, 141, 15), (84, 89, 765, 767), (694, 693, 33), (663, 665, 2), (671, 467, 469), (54, 759, 760, 53), (737, 738, 163), (747, 745, 162, 160), (46, 715, 717), (26, 695, 696), (747, 87, 745), (5, 3, 4), (577, 576, 698, 697), (747, 746, 87), (677, 675, 560), (734, 732, 109), (678, 679, 41), (214, 55, 64), (771, 84, 83), (718, 721, 116), (271, 445, 643), (293, 338, 337), (444, 643, 443), (545, 620, 619), (517, 688, 698), (634, 574, 577), (392, 515, 635), (641, 310, 268), (756, 757, 250, 755), (25, 31, 24), (172, 690, 175), (175, 188, 187), (28, 687, 525), (175, 187, 189), (761, 762, 59), (117, 111, 118), (21, 30, 25), (109, 729, 185), (185, 729, 186), (183, 186, 729), (447, 397, 352)])
me_icosphere_010.use_remesh_preserve_volume = False
me_icosphere_010.use_remesh_preserve_attributes = False
me_icosphere_010.use_mirror_vertex_groups = False
me_icosphere_010.update()
me_frunacegroundwall = bpy.data.meshes.new('FrunaceGroundWall')
me_frunacegroundwall.from_pydata([(-5.0, 2.875, 0.5), (-4.439, 2.82, 0.5), (-5.561, 2.82, 0.5), (-6.1, 2.656, 0.5), (-6.597, 2.391, 0.5), (-7.033, 2.033, 0.5), (-7.391, 1.597, 0.5), (-7.656, 1.1, 0.5), (-7.82, 0.561, 0.5), (-7.875, -1.57e-06, 0.5), (-7.82, -0.561, 0.5), (-7.033, -2.033, 0.5), (-7.391, -1.597, 0.5), (-7.656, -1.1, 0.5), (-6.597, -2.391, 0.5), (-6.1, -2.656, 0.5), (-4.439, -2.82, 0.5), (-5.0, -2.875, 0.5), (-5.561, -2.82, 0.5), (-3.9, 2.656, 0.5), (-3.9, -2.656, 0.5), (-3.403, -2.391, 0.5), (-3.403, 2.391, 0.5), (-2.967, 2.033, 0.5), (-2.967, -2.033, 0.5), (-2.609, -1.597, 0.5), (-2.609, 1.597, 0.5), (-2.344, 1.1, 0.5), (-2.344, -1.1, 0.5), (-2.18, -0.561, 0.5), (-2.18, 0.561, 0.5), (-2.125, -6.718e-07, 0.5), (-5.0, 2.875, 0.0), (-4.439, 2.82, 0.0), (-5.561, 2.82, 0.0), (-6.1, 2.656, 0.0), (-6.597, 2.391, 0.0), (-7.033, 2.033, 0.0), (-7.391, 1.597, 0.0), (-7.656, 1.1, 0.0), (-7.82, 0.561, 0.0), (-7.875, -1.57e-06, 0.0), (-7.82, -0.561, 0.0), (-7.033, -2.033, 0.0), (-7.391, -1.597, 0.0), (-7.656, -1.1, 0.0), (-6.597, -2.391, 0.0), (-6.1, -2.656, 0.0), (-4.439, -2.82, 0.0), (-5.0, -2.875, 0.0), (-5.561, -2.82, 0.0), (-3.9, 2.656, 0.0), (-3.9, -2.656, 0.0), (-3.403, -2.391, 0.0), (-3.403, 2.391, 0.0), (-2.967, 2.033, 0.0), (-2.967, -2.033, 0.0), (-2.609, -1.597, 0.0), (-2.609, 1.597, 0.0), (-2.344, 1.1, 0.0), (-2.344, -1.1, 0.0), (-2.18, -0.561, 0.0), (-2.18, 0.561, 0.0), (-2.125, -6.718e-07, 0.0), (-5.0, 3.125, 0.5), (-4.39, 3.065, 0.5), (-5.61, 3.065, 0.5), (-6.196, 2.887, 0.5), (-6.736, 2.599, 0.5), (-7.21, 2.21, 0.5), (-7.599, 1.736, 0.5), (-7.887, 1.196, 0.5), (-8.065, 0.6097, 0.5), (-8.125, -1.57e-06, 0.5), (-8.065, -0.6097, 0.5), (-7.21, -2.21, 0.5), (-7.599, -1.736, 0.5), (-7.887, -1.196, 0.5), (-6.736, -2.599, 0.5), (-6.196, -2.887, 0.5), (-4.39, -3.065, 0.5), (-5.0, -3.125, 0.5), (-5.61, -3.065, 0.5), (-3.804, 2.887, 0.5), (-3.804, -2.887, 0.5), (-3.264, -2.599, 0.5), (-3.264, 2.599, 0.5), (-2.79, 2.21, 0.5), (-2.79, -2.21, 0.5), (-2.401, -1.736, 0.5), (-2.401, 1.736, 0.5), (-2.113, 1.196, 0.5), (-2.113, -1.196, 0.5), (-1.935, -0.6097, 0.5), (-1.935, 0.6097, 0.5), (-1.875, -6.718e-07, 0.5), (-5.0, 3.125, 0.0), (-4.39, 3.065, 0.0), (-5.61, 3.065, 0.0), (-6.196, 2.887, 0.0), (-6.736, 2.599, 0.0), (-7.21, 2.21, 0.0), (-7.599, 1.736, 0.0), (-7.887, 1.196, 0.0), (-8.065, 0.6097, 0.0), (-8.125, -1.57e-06, 0.0), (-8.065, -0.6097, 0.0), (-7.21, -2.21, 0.0), (-7.599, -1.736, 0.0), (-7.887, -1.196, 0.0), (-6.736, -2.599, 0.0), (-6.196, -2.887, 0.0), (-4.39, -3.065, 0.0), (-5.0, -3.125, 0.0), (-5.61, -3.065, 0.0), (-3.804, 2.887, 0.0), (-3.804, -2.887, 0.0), (-3.264, -2.599, 0.0), (-3.264, 2.599, 0.0), (-2.79, 2.21, 0.0), (-2.79, -2.21, 0.0), (-2.401, -1.736, 0.0), (-2.401, 1.736, 0.0), (-2.113, 1.196, 0.0), (-2.113, -1.196, 0.0), (-1.935, -0.6097, 0.0), (-1.935, 0.6097, 0.0), (-1.875, -6.718e-07, 0.0)], [], [(20, 21, 53, 52), (7, 8, 40, 39), (16, 20, 52, 48), (8, 9, 41, 40), (23, 22, 54, 55), (9, 10, 42, 41), (24, 25, 57, 56), (12, 11, 43, 44), (21, 24, 56, 53), (13, 12, 44, 45), (26, 23, 55, 58), (10, 13, 45, 42), (27, 26, 58, 59), (11, 14, 46, 43), (1, 0, 32, 33), (25, 28, 60, 57), (14, 15, 47, 46), (0, 2, 34, 32), (30, 27, 59, 62), (17, 16, 48, 49), (2, 3, 35, 34), (28, 29, 61, 60), (18, 17, 49, 50), (3, 4, 36, 35), (29, 31, 63, 61), (15, 18, 50, 47), (4, 5, 37, 36), (31, 30, 62, 63), (19, 1, 33, 51), (5, 6, 38, 37), (22, 19, 51, 54), (6, 7, 39, 38), (84, 116, 117, 85), (71, 103, 104, 72), (80, 112, 116, 84), (72, 104, 105, 73), (87, 119, 118, 86), (73, 105, 106, 74), (88, 120, 121, 89), (76, 108, 107, 75), (85, 117, 120, 88), (77, 109, 108, 76), (90, 122, 119, 87), (74, 106, 109, 77), (91, 123, 122, 90), (75, 107, 110, 78), (65, 97, 96, 64), (89, 121, 124, 92), (78, 110, 111, 79), (64, 96, 98, 66), (94, 126, 123, 91), (81, 113, 112, 80), (66, 98, 99, 67), (92, 124, 125, 93), (82, 114, 113, 81), (67, 99, 100, 68), (93, 125, 127, 95), (79, 111, 114, 82), (68, 100, 101, 69), (95, 127, 126, 94), (83, 115, 97, 65), (69, 101, 102, 70), (86, 118, 115, 83), (70, 102, 103, 71), (0, 1, 65, 64), (2, 0, 64, 66), (3, 2, 66, 67), (4, 3, 67, 68), (5, 4, 68, 69), (6, 5, 69, 70), (7, 6, 70, 71), (8, 7, 71, 72), (9, 8, 72, 73), (10, 9, 73, 74), (11, 12, 76, 75), (12, 13, 77, 76), (13, 10, 74, 77), (14, 11, 75, 78), (15, 14, 78, 79), (16, 17, 81, 80), (17, 18, 82, 81), (18, 15, 79, 82), (1, 19, 83, 65), (19, 22, 86, 83), (21, 20, 84, 85), (20, 16, 80, 84), (22, 23, 87, 86), (25, 24, 88, 89), (24, 21, 85, 88), (23, 26, 90, 87), (26, 27, 91, 90), (28, 25, 89, 92), (27, 30, 94, 91), (29, 28, 92, 93), (31, 29, 93, 95), (30, 31, 95, 94)])
me_frunacegroundwall.polygons.foreach_set('use_smooth', [True] * 96)
me_frunacegroundwall.use_remesh_preserve_volume = False
me_frunacegroundwall.use_remesh_preserve_attributes = False
me_frunacegroundwall.use_mirror_vertex_groups = False
me_frunacegroundwall.update()
me_frunaceground = bpy.data.meshes.new('FrunaceGround')
me_frunaceground.from_pydata([(-10.0, -4.0, 0.0), (0.0, -4.0, 0.0), (-10.0, 4.0, 0.0), (0.0, 4.0, 0.0), (-10.0, -9.0, 0.0), (0.0, -9.0, 0.0), (-22.0, -4.0, 0.0), (-22.0, -9.0, 0.0), (-10.0, 9.0, 0.0), (0.0, 9.0, 0.0), (-22.0, 4.0, 0.0), (-22.0, 9.0, 0.0), (-5.0, 2.875, 0.0), (-4.439, 2.82, 0.0), (-5.561, 2.82, 0.0), (-6.1, 2.656, 0.0), (-6.597, 2.391, 0.0), (-7.033, 2.033, 0.0), (-7.391, 1.597, 0.0), (-7.656, 1.1, 0.0), (-7.82, 0.561, 0.0), (-7.875, -1.57e-06, 0.0), (-7.82, -0.561, 0.0), (-7.033, -2.033, 0.0), (-7.391, -1.597, 0.0), (-7.656, -1.1, 0.0), (-6.597, -2.391, 0.0), (-6.1, -2.656, 0.0), (-4.439, -2.82, 0.0), (-5.0, -2.875, 0.0), (-5.561, -2.82, 0.0), (-3.9, 2.656, 0.0), (-3.9, -2.656, 0.0), (-3.403, -2.391, 0.0), (-3.403, 2.391, 0.0), (-2.967, 2.033, 0.0), (-2.967, -2.033, 0.0), (-2.609, -1.597, 0.0), (-2.609, 1.597, 0.0), (-2.344, 1.1, 0.0), (-2.344, -1.1, 0.0), (-2.18, -0.561, 0.0), (-2.18, 0.561, 0.0), (-2.125, -6.718e-07, 0.0), (-5.0, 2.875, -1.0), (-4.439, 2.82, -1.0), (-5.561, 2.82, -1.0), (-6.1, 2.656, -1.0), (-6.597, 2.391, -1.0), (-7.033, 2.033, -1.0), (-7.391, 1.597, -1.0), (-7.656, 1.1, -1.0), (-7.82, 0.561, -1.0), (-7.875, -1.57e-06, -1.0), (-7.82, -0.561, -1.0), (-7.033, -2.033, -1.0), (-7.391, -1.597, -1.0), (-7.656, -1.1, -1.0), (-6.597, -2.391, -1.0), (-6.1, -2.656, -1.0), (-4.439, -2.82, -1.0), (-5.0, -2.875, -1.0), (-5.561, -2.82, -1.0), (-3.9, 2.656, -1.0), (-3.9, -2.656, -1.0), (-3.403, -2.391, -1.0), (-3.403, 2.391, -1.0), (-2.967, 2.033, -1.0), (-2.967, -2.033, -1.0), (-2.609, -1.597, -1.0), (-2.609, 1.597, -1.0), (-2.344, 1.1, -1.0), (-2.344, -1.1, -1.0), (-2.18, -0.561, -1.0), (-2.18, 0.561, -1.0), (-2.125, -6.718e-07, -1.0)], [], [(0, 1, 43, 41, 40, 37, 36, 33, 32, 28, 29, 30, 27, 26, 23, 24, 25, 22, 21), (1, 0, 4, 5), (4, 0, 6, 7), (2, 3, 9, 8), (2, 8, 11, 10), (20, 19, 18, 17, 16, 15, 14, 12, 13, 31, 34, 35, 38, 39, 42, 43, 1, 3, 2, 0, 21), (32, 33, 65, 64), (19, 20, 52, 51), (28, 32, 64, 60), (20, 21, 53, 52), (35, 34, 66, 67), (21, 22, 54, 53), (36, 37, 69, 68), (24, 23, 55, 56), (33, 36, 68, 65), (25, 24, 56, 57), (38, 35, 67, 70), (22, 25, 57, 54), (39, 38, 70, 71), (23, 26, 58, 55), (13, 12, 44, 45), (37, 40, 72, 69), (26, 27, 59, 58), (12, 14, 46, 44), (42, 39, 71, 74), (29, 28, 60, 61), (14, 15, 47, 46), (40, 41, 73, 72), (30, 29, 61, 62), (15, 16, 48, 47), (41, 43, 75, 73), (27, 30, 62, 59), (16, 17, 49, 48), (43, 42, 74, 75), (31, 13, 45, 63), (17, 18, 50, 49), (34, 31, 63, 66), (18, 19, 51, 50), (44, 46, 47, 48, 49, 50, 51, 52, 53, 54, 57, 56, 55, 58, 59, 62, 61, 60, 64, 65, 68, 69, 72, 73, 75, 74, 71, 70, 67, 66, 63, 45)])
me_frunaceground.polygons.foreach_set('use_smooth', [True] * 39)
me_frunaceground.use_remesh_preserve_volume = False
me_frunaceground.use_remesh_preserve_attributes = False
me_frunaceground.use_mirror_vertex_groups = False
me_frunaceground.update()
me_furnacecolumn = bpy.data.meshes.new('FurnaceColumn')
me_furnacecolumn.from_pydata([(1.171, 1.171, 5.359), (0.9201, 1.377, 5.251), (1.656, -8.363e-07, 5.567), (1.53, 0.6338, 5.513), (1.377, 0.9201, 5.447), (1.624, 0.3231, 5.553), (0.6338, 1.53, 5.129), (1.53, -0.6338, 5.513), (1.624, -0.3231, 5.553), (1.377, -0.9201, 5.447), (1.171, -1.171, 5.359), (0.9201, -1.377, 5.251), (-1.169e-06, -1.656, 4.857), (-0.3231, 1.624, 4.719), (-0.6338, 1.53, 4.586), (-0.9201, 1.377, 4.463), (0.3231, -1.624, 4.996), (0.3231, 1.624, 4.996), (-0.3231, -1.624, 4.719), (-0.6338, -1.53, 4.586), (0.6338, -1.53, 5.129), (-6.937e-07, 1.656, 4.857), (-0.9201, -1.377, 4.463), (-1.53, -0.6338, 4.201), (-1.377, -0.9201, 4.267), (-1.171, -1.171, 4.355), (-1.377, 0.9201, 4.267), (-1.624, 0.3231, 4.161), (-1.53, 0.6338, 4.201), (-1.656, -1.354e-06, 4.147), (-1.171, 1.171, 4.355), (-1.624, -0.3231, 4.161), (1.991, 1.991, 4.71), (1.564, 2.341, 4.528), (2.816, -6.739e-07, 5.064), (2.601, 1.077, 4.972), (2.341, 1.564, 4.86), (1.077, 2.601, 4.319), (2.601, -1.077, 4.972), (2.761, -0.5493, 5.041), (2.341, -1.564, 4.86), (1.991, -1.991, 4.71), (1.564, -2.341, 4.528), (-0.5493, 2.761, 3.622), (-1.077, 2.601, 3.395), (-1.564, 2.341, 3.187), (0.5493, -2.761, 4.093), (0.5493, 2.761, 4.093), (-0.5493, -2.761, 3.622), (-1.077, -2.601, 3.395), (1.077, -2.601, 4.319), (-1.564, -2.341, 3.187), (-1.991, -1.991, 3.004), (-1.991, 1.991, 3.004), (-6.937e-07, 1.656, 20.0), (-1.169e-06, -1.656, 20.0), (-17.0, -4.0, 20.0), (-17.0, -4.0, 0.0), (-17.0, 4.0, 20.0), (-17.0, 4.0, 0.0), (0.7804, 3.923, 20.0), (-1.607e-07, 4.0, 20.0), (1.531, 3.696, 20.0), (2.222, 3.326, 20.0), (2.828, 2.828, 20.0), (3.326, 2.222, 20.0), (3.696, 1.531, 20.0), (3.923, 0.7804, 20.0), (4.0, -6.535e-07, 20.0), (3.923, -0.7804, 20.0), (3.696, -1.531, 20.0), (3.326, -2.222, 20.0), (2.828, -2.828, 20.0), (2.222, -3.326, 20.0), (1.531, -3.696, 20.0), (0.7804, -3.923, 20.0), (-1.464e-06, -4.0, 20.0), (-1.531, -3.696, 20.0), (-0.7804, -3.923, 20.0), (-2.222, -3.326, 20.0), (-2.828, -2.828, 20.0), (-3.326, -2.222, 20.0), (-3.696, -1.531, 20.0), (-3.923, -0.7804, 20.0), (-4.0, -1.604e-06, 20.0), (-3.923, 0.7804, 20.0), (-3.696, 1.531, 20.0), (-3.326, 2.222, 20.0), (-2.828, 2.828, 20.0), (-2.222, 3.326, 20.0), (-1.531, 3.696, 20.0), (-0.7804, 3.923, 20.0), (0.3231, 1.624, 20.0), (0.6338, 1.53, 20.0), (0.9201, 1.377, 20.0), (1.171, 1.171, 20.0), (1.377, 0.9201, 20.0), (1.53, 0.6338, 20.0), (1.624, 0.3231, 20.0), (1.656, -8.363e-07, 20.0), (1.624, -0.3231, 20.0), (1.53, -0.6338, 20.0), (1.377, -0.9201, 20.0), (1.171, -1.171, 20.0), (0.9201, -1.377, 20.0), (0.6338, -1.53, 20.0), (0.3231, -1.624, 20.0), (-0.6338, -1.53, 20.0), (-0.3231, -1.624, 20.0), (-0.9201, -1.377, 20.0), (-1.171, -1.171, 20.0), (-1.377, -0.9201, 20.0), (-1.53, -0.6338, 20.0), (-1.624, -0.3231, 20.0), (-1.656, -1.354e-06, 20.0), (-1.624, 0.3231, 20.0), (-1.53, 0.6338, 20.0), (-1.377, 0.9201, 20.0), (-1.171, 1.171, 20.0), (-0.9201, 1.377, 20.0), (-0.6338, 1.53, 20.0), (-0.3231, 1.624, 20.0), (4.0, -6.535e-07, 5.571), (3.923, 0.7804, 5.538), (3.923, -0.7804, 5.538), (3.696, -1.531, 5.441), (3.696, 1.531, 5.441), (3.326, 2.222, 5.283), (3.326, -2.222, 5.283), (2.828, 2.828, 5.069), (1.531, 3.696, 4.513), (2.222, 3.326, 4.81), (0.7804, 3.923, 4.192), (-1.607e-07, 4.0, 3.857), (-5.0, -4.0, 3.0), (-5.0, 4.0, 3.0), (2.828, -2.828, 5.069), (0.7804, -3.923, 4.192), (1.531, -3.696, 4.513), (2.222, -3.326, 4.81), (-2.0, -4.0, 3.0), (-1.464e-06, -4.0, 3.857), (-2.0, 4.0, 3.0), (-5.0, 4.0, 0.0), (-5.0, -4.0, 0.0), (-2.241, 1.498, 3.0), (-2.412, 0.9991, 3.0), (-2.512, 0.4997, 3.0), (-2.545, -1.507e-06, 3.0), (-2.412, -0.9991, 3.0), (-2.512, -0.4997, 3.0), (-2.241, -1.498, 3.0), (-0.006953, 2.815, 3.854), (-1.21e-06, -2.816, 3.857), (2.761, 0.5493, 5.041), (-4.021e-07, 2.816, 3.857)], [(155, 152)], [(61, 133, 142, 135, 143, 59, 58), (58, 56, 76, 78, 77, 79, 80, 81, 82, 83, 84, 85, 86, 87, 88, 89, 90, 91, 61), (54, 92, 60, 61), (92, 93, 62, 60), (93, 94, 63, 62), (94, 95, 64, 63), (95, 96, 65, 64), (96, 97, 66, 65), (97, 98, 67, 66), (98, 99, 68, 67), (99, 100, 69, 68), (100, 101, 70, 69), (101, 102, 71, 70), (102, 103, 72, 71), (103, 104, 73, 72), (104, 105, 74, 73), (105, 106, 75, 74), (106, 55, 76, 75), (108, 107, 77, 78), (107, 109, 79, 77), (109, 110, 80, 79), (110, 111, 81, 80), (111, 112, 82, 81), (112, 113, 83, 82), (113, 114, 84, 83), (114, 115, 85, 84), (115, 116, 86, 85), (116, 117, 87, 86), (117, 118, 88, 87), (118, 119, 89, 88), (119, 120, 90, 89), (120, 121, 91, 90), (55, 108, 78, 76), (121, 54, 61, 91), (108, 55, 12, 18), (109, 107, 19, 22), (96, 95, 0, 4), (54, 121, 13, 21), (110, 109, 22, 25), (97, 96, 4, 3), (111, 110, 25, 24), (98, 97, 3, 5), (112, 111, 24, 23), (99, 98, 5, 2), (113, 112, 23, 31), (100, 99, 2, 8), (114, 113, 31, 29), (101, 100, 8, 7), (115, 114, 29, 27), (102, 101, 7, 9), (116, 115, 27, 28), (103, 102, 9, 10), (117, 116, 28, 26), (104, 103, 10, 11), (118, 117, 26, 30), (105, 104, 11, 20), (92, 54, 21, 17), (119, 118, 30, 15), (106, 105, 20, 16), (93, 92, 17, 6), (120, 119, 15, 14), (55, 106, 16, 12), (94, 93, 6, 1), (121, 120, 14, 13), (107, 108, 18, 19), (95, 94, 1, 0), (142, 53, 145, 146, 147, 148, 150, 149, 151, 52, 140, 134, 135), (127, 129, 64, 65), (144, 134, 140, 141, 76, 56, 57), (139, 136, 72, 73), (135, 134, 144, 143), (122, 123, 67, 68), (123, 126, 66, 67), (126, 127, 65, 66), (128, 125, 70, 71), (125, 124, 69, 70), (131, 130, 62, 63), (141, 137, 75, 76), (136, 128, 71, 72), (140, 52, 51, 49, 48, 153, 141), (132, 133, 61, 60), (130, 132, 60, 62), (137, 138, 74, 75), (129, 131, 63, 64), (124, 122, 68, 69), (138, 139, 73, 74), (153, 46, 50, 42, 41, 40, 38, 39, 34, 154, 35, 36, 32, 33, 37, 47, 155, 133, 132, 130, 131, 129, 127, 126, 123, 122, 124, 125, 128, 136, 139, 138, 137, 141), (155, 43, 44, 45, 53, 142, 133), (5, 154, 34, 2), (2, 34, 39, 8), (21, 155, 47, 17), (17, 47, 37, 6), (6, 37, 33, 1), (1, 33, 32, 0), (0, 32, 36, 4), (4, 36, 35, 3), (3, 35, 154, 5), (8, 39, 38, 7), (7, 38, 40, 9), (9, 40, 41, 10), (10, 41, 42, 11), (11, 42, 50, 20), (20, 50, 46, 16), (16, 46, 153, 12), (52, 25, 22, 51), (51, 22, 19, 49), (49, 19, 18, 48), (48, 18, 12, 153), (155, 21, 13, 43), (43, 13, 14, 44), (44, 14, 15, 45), (45, 15, 30, 53), (25, 52, 151, 24), (24, 151, 149, 23), (23, 149, 150, 31), (31, 150, 148, 29), (29, 148, 147, 27), (27, 147, 146, 28), (28, 146, 145, 26), (26, 145, 53, 30)])
me_furnacecolumn.polygons.foreach_set('use_smooth', [True] * 120)
_k = set([(52, 140), (53, 142)])
me_furnacecolumn.attributes.new('sharp_edge', 'BOOLEAN', 'EDGE').data.foreach_set('value', [ (min(e.vertices), max(e.vertices)) in _k for e in me_furnacecolumn.edges])
me_furnacecolumn.use_remesh_preserve_volume = False
me_furnacecolumn.use_remesh_preserve_attributes = False
me_furnacecolumn.use_mirror_vertex_groups = False
me_furnacecolumn.update()

# ---- objects
ob_furnacecollider = bpy.data.objects.new('FurnaceCollider', me_cube)
ob_coals = bpy.data.objects.new('Coals', me_icosphere_010)
ob_frunacegroundwall = bpy.data.objects.new('FrunaceGroundWall', me_frunacegroundwall)
ob_frunaceground = bpy.data.objects.new('FrunaceGround', me_frunaceground)
ob_furnacecolumn = bpy.data.objects.new('FurnaceColumn', me_furnacecolumn)

# ---- transforms, parenting, visibility, modifiers, constraints
ob_furnacecollider.location = (0.0, 0.0, 0.0)
ob_furnacecollider.lineart.crease_threshold = 0.0
ob_coals.location = (-6.5, 0.2089, -0.9006)
ob_coals.rotation_euler = (-0.09318, 0.03487, -0.5171)
ob_coals.scale = (0.3394, 0.3363, 0.1368)
ob_coals.lineart.crease_threshold = 0.0
ob_frunacegroundwall.location = (0.0, 0.0, 0.0)
ob_frunacegroundwall.lineart.crease_threshold = 0.0
_m = ob_frunacegroundwall.modifiers.new('Auto Smooth', 'NODES')
_m.node_group = ng_auto_smooth
_gi = [s.identifier for s in ng_auto_smooth.interface.items_tree if s.item_type == 'SOCKET' and s.in_out == 'INPUT']
_m[_gi[1]] = 0.5236  # Angle
ob_frunaceground.location = (0.0, 0.0, 0.0)
ob_frunaceground.lineart.crease_threshold = 0.0
_m = ob_frunaceground.modifiers.new('Auto Smooth', 'NODES')
_m.node_group = ng_auto_smooth
_gi = [s.identifier for s in ng_auto_smooth.interface.items_tree if s.item_type == 'SOCKET' and s.in_out == 'INPUT']
_m[_gi[1]] = 0.5236  # Angle
ob_furnacecolumn.location = (-5.0, 0.0, 0.0)
ob_furnacecolumn.lineart.crease_threshold = 0.0
_m = ob_furnacecolumn.modifiers.new('Auto Smooth', 'NODES')
_m.node_group = ng_auto_smooth
_gi = [s.identifier for s in ng_auto_smooth.interface.items_tree if s.item_type == 'SOCKET' and s.in_out == 'INPUT']
_m[_gi[1]] = 0.5236  # Angle

# ---- collection membership
col_collection_1.objects.link(ob_furnacecollider)
col_collection_1.objects.link(ob_coals)
col_collection_1.objects.link(ob_frunacegroundwall)
col_collection_1.objects.link(ob_frunaceground)
col_collection_1.objects.link(ob_furnacecolumn)

# ---- scene / render settings (as saved in the file)
scene.frame_start = 1; scene.frame_end = 250; scene.frame_set(1)
scene.render.engine = 'BLENDER_EEVEE_NEXT'
scene.render.resolution_percentage = 50
scene.render.dither_intensity = 0.0
scene.cycles.use_denoising = False
scene.cycles.samples = 128
scene.cycles.sampling_pattern = 'TABULATED_SOBOL'
scene.cycles.use_adaptive_sampling = False
scene.cycles.use_light_tree = False
scene.cycles.blur_glossy = 0.0
scene.cycles.sample_clamp_indirect = 0.0
scene.view_settings.view_transform = 'Standard'
bpy.context.view_layer.update()

# ---- added for rendering (the .blend has no active camera and no usable light): camera, sun
cam_auto = bpy.data.cameras.new('AutoCamera')
cam_auto.lens = 50.0
cam_auto.sensor_width = 36.0
cam_auto.clip_end = 1000.0
ob_auto_camera = bpy.data.objects.new('AutoCamera', cam_auto)
scene.collection.objects.link(ob_auto_camera)
ob_auto_camera.location = (22.0315, -39.6378, 35.6251)
ob_auto_camera.rotation_euler = (1.09748, -7.21219e-08, 0.694738)
scene.camera = ob_auto_camera
light_auto_sun = bpy.data.lights.new('AutoSun', 'SUN')
light_auto_sun.energy = 3.0
light_auto_sun.angle = 0.0523599
ob_auto_sun = bpy.data.objects.new('AutoSun', light_auto_sun)
scene.collection.objects.link(ob_auto_sun)
ob_auto_sun.rotation_euler = (0.872665, 0.174533, 0.523599)
bpy.context.view_layer.update()
